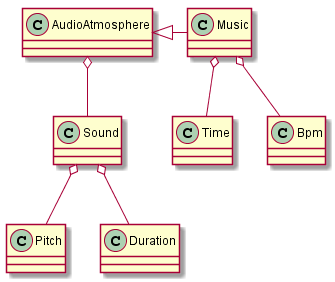

The diagram above was rendered by PlantUML. Its source (embedded in the PNG):
@startuml

class AudioAtmosphere
class Music
class Time
class Sound
class Pitch
class Duration
class Bpm

AudioAtmosphere o-- Sound
Music o-- Time
Music o-- Bpm
Sound o-- Pitch
Sound o-- Duration

AudioAtmosphere <|- Music

@enduml